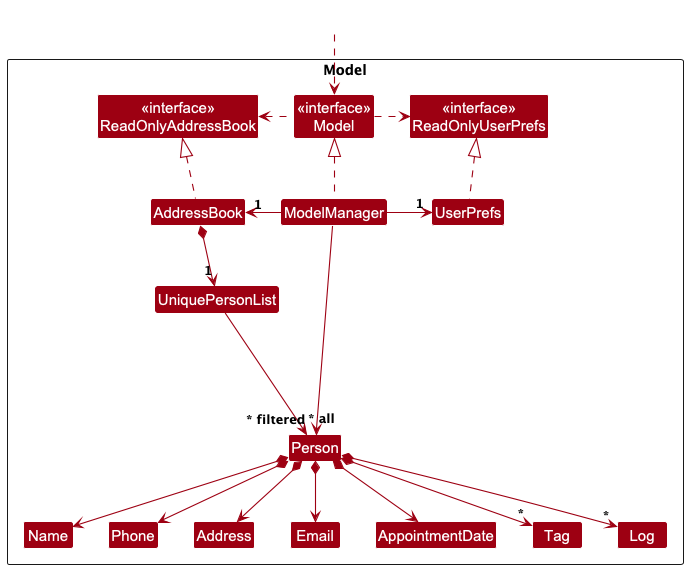

The diagram above was rendered by PlantUML. Its source (embedded in the PNG):
@startuml
!include style.puml
skinparam arrowThickness 1.1
skinparam arrowColor MODEL_COLOR
skinparam classBackgroundColor MODEL_COLOR

Package Model as ModelPackage <<Rectangle>>{
Class "<<interface>>\nReadOnlyAddressBook" as ReadOnlyAddressBook
Class "<<interface>>\nReadOnlyUserPrefs" as ReadOnlyUserPrefs
Class "<<interface>>\nModel" as Model
Class AddressBook
Class ModelManager
Class UserPrefs

Class UniquePersonList
Class Person
Class Address
Class AppointmentDate
Class Email
Class Name
Class Phone
Class Tag
Class Log

Class I #FFFFFF
}

Class HiddenOutside #FFFFFF
HiddenOutside ..> Model

AddressBook .up.|> ReadOnlyAddressBook

ModelManager .up.|> Model
Model .right.> ReadOnlyUserPrefs
Model .left.> ReadOnlyAddressBook
ModelManager -left-> "1" AddressBook
ModelManager -right-> "1" UserPrefs
UserPrefs .up.|> ReadOnlyUserPrefs

AddressBook *--> "1" UniquePersonList
UniquePersonList --> "~* all" Person
Person *--> Name
Person *--> Phone
Person *--> Email
Person *--> Address
Person *--> AppointmentDate
Person *--> "*" Tag
Person *--> "*" Log

Person -[hidden]up--> I
UniquePersonList -[hidden]right-> I

Name -[hidden]right-> Phone
Phone -[hidden]right-> Address
Address -[hidden]right-> Email
Email -[hidden]right-> AppointmentDate

ModelManager --> "~* filtered" Person
@enduml